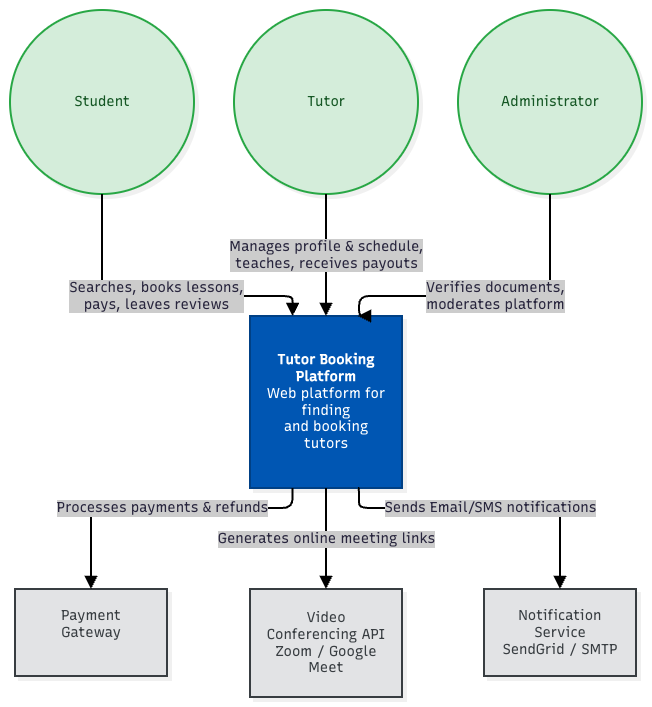

The diagram above was exported from draw.io. Its source (the exported page's mxGraphModel, read from the mxfile embedded in the PNG):
<mxGraphModel dx="1414" dy="920" grid="1" gridSize="10" guides="1" tooltips="1" connect="1" arrows="1" fold="1" page="1" pageScale="1" pageWidth="827" pageHeight="1169" math="0" shadow="0">
  <root>
    <mxCell id="0" />
    <mxCell id="1" parent="0" />
    <UserObject label="" mermaidData="{&#10;  &quot;data&quot;: &quot;graph TD\n    %% Styling definitions\n    classDef actor fill:#d4edda,stroke:#28a745,stroke-width:2px,color:#155724;\n    classDef system fill:#0056b3,stroke:#004085,stroke-width:2px,color:#ffffff;\n    classDef external fill:#e2e3e5,stroke:#383d41,stroke-width:2px,color:#383d41;\n\n    %% Actors\n    Student((Student)):::actor\n    Tutor((Tutor)):::actor\n    Admin((Administrator)):::actor\n\n    %% Main System\n    System[&lt;b&gt;Tutor Booking Platform&lt;/b&gt;&lt;br&gt;Web platform for finding&lt;br&gt;and booking tutors]:::system\n\n    %% External Systems\n    PaymentAPI[Payment Gateway&lt;br&gt;Stripe / PayPal]:::external\n    VideoAPI[Video Conferencing API&lt;br&gt;Zoom / Google Meet]:::external\n    EmailAPI[Notification Service&lt;br&gt;SendGrid / SMTP]:::external\n\n    %% Relationships\n    Student --&gt;|Searches, books lessons,&lt;br&gt;pays, leaves reviews| System\n    Tutor --&gt;|Manages profile &amp; schedule,&lt;br&gt;teaches, receives payouts| System\n    Admin --&gt;|Verifies documents,&lt;br&gt;moderates platform| System\n\n    System --&gt;|Processes payments &amp; refunds| PaymentAPI\n    System --&gt;|Generates online meeting links| VideoAPI\n    System --&gt;|Sends Email/SMS notifications| EmailAPI&quot;,&#10;  &quot;config&quot;: null,&#10;  &quot;version&quot;: &quot;12&quot;&#10;}" id="rhjx_dGbegwnGX5aLIfb-1">
      <mxCell connectable="0" parent="1" style="group;transparentBounds=1;editIcon=1;lockedGroup=0;groupPadding=10;" vertex="1">
        <mxGeometry as="geometry" />
      </mxCell>
    </UserObject>
    <UserObject label="Student" mermaidId="n:Student" mermaidBaseStyle="ellipse;html=1;aspect=fixed;strokeWidth=2;whiteSpace=wrap;fillColor=#d4edda;strokeColor=#28a745;fontColor=#155724;fontFamily=Recursive;fontSize=14;shadow=1;shadowColor=#000000;shadowOffsetX=4;shadowOffsetY=4;shadowBlur=0;shadowOpacity=6;" mermaidBaseValue="Student" id="rhjx_dGbegwnGX5aLIfb-2">
      <mxCell parent="rhjx_dGbegwnGX5aLIfb-1" style="ellipse;html=1;aspect=fixed;strokeWidth=2;whiteSpace=wrap;fillColor=#d4edda;strokeColor=#28a745;fontColor=#155724;fontFamily=Recursive;fontSize=14;shadow=1;shadowColor=#000000;shadowOffsetX=4;shadowOffsetY=4;shadowBlur=0;shadowOpacity=6;fontSource=https%3A%2F%2Ffonts.googleapis.com%2Fcss%3Ffamily%3DRecursive;" vertex="1">
        <mxGeometry height="184" width="184" x="30" y="30" as="geometry" />
      </mxCell>
    </UserObject>
    <UserObject label="Tutor" mermaidId="n:Tutor" mermaidBaseStyle="ellipse;html=1;aspect=fixed;strokeWidth=2;whiteSpace=wrap;fillColor=#d4edda;strokeColor=#28a745;fontColor=#155724;fontFamily=Recursive;fontSize=14;shadow=1;shadowColor=#000000;shadowOffsetX=4;shadowOffsetY=4;shadowBlur=0;shadowOpacity=6;" mermaidBaseValue="Tutor" id="rhjx_dGbegwnGX5aLIfb-3">
      <mxCell parent="rhjx_dGbegwnGX5aLIfb-1" style="ellipse;html=1;aspect=fixed;strokeWidth=2;whiteSpace=wrap;fillColor=#d4edda;strokeColor=#28a745;fontColor=#155724;fontFamily=Recursive;fontSize=14;shadow=1;shadowColor=#000000;shadowOffsetX=4;shadowOffsetY=4;shadowBlur=0;shadowOpacity=6;fontSource=https%3A%2F%2Ffonts.googleapis.com%2Fcss%3Ffamily%3DRecursive;" vertex="1">
        <mxGeometry height="184" width="184" x="254" y="30" as="geometry" />
      </mxCell>
    </UserObject>
    <UserObject label="Administrator" mermaidId="n:Admin" mermaidBaseStyle="ellipse;html=1;aspect=fixed;strokeWidth=2;whiteSpace=wrap;fillColor=#d4edda;strokeColor=#28a745;fontColor=#155724;fontFamily=Recursive;fontSize=14;shadow=1;shadowColor=#000000;shadowOffsetX=4;shadowOffsetY=4;shadowBlur=0;shadowOpacity=6;" mermaidBaseValue="Administrator" id="rhjx_dGbegwnGX5aLIfb-4">
      <mxCell parent="rhjx_dGbegwnGX5aLIfb-1" style="ellipse;html=1;aspect=fixed;strokeWidth=2;whiteSpace=wrap;fillColor=#d4edda;strokeColor=#28a745;fontColor=#155724;fontFamily=Recursive;fontSize=14;shadow=1;shadowColor=#000000;shadowOffsetX=4;shadowOffsetY=4;shadowBlur=0;shadowOpacity=6;fontSource=https%3A%2F%2Ffonts.googleapis.com%2Fcss%3Ffamily%3DRecursive;" vertex="1">
        <mxGeometry height="184" width="184" x="478" y="30" as="geometry" />
      </mxCell>
    </UserObject>
    <UserObject label="&lt;b&gt;Tutor Booking Platform&lt;/b&gt;&#10;Web platform for finding&#10;and booking tutors" mermaidId="n:System" mermaidBaseStyle="html=1;whiteSpace=wrap;strokeWidth=2;fillColor=#0056b3;strokeColor=#004085;fontColor=#ffffff;fontFamily=Recursive;fontSize=14;shadow=1;shadowColor=#000000;shadowOffsetX=4;shadowOffsetY=4;shadowBlur=0;shadowOpacity=6;" mermaidBaseValue="&lt;b&gt;Tutor Booking Platform&lt;/b&gt;&#10;Web platform for finding&#10;and booking tutors" id="rhjx_dGbegwnGX5aLIfb-5">
      <mxCell parent="rhjx_dGbegwnGX5aLIfb-1" style="html=1;whiteSpace=wrap;strokeWidth=2;fillColor=#0056b3;strokeColor=#004085;fontColor=#ffffff;fontFamily=Recursive;fontSize=14;shadow=1;shadowColor=#000000;shadowOffsetX=4;shadowOffsetY=4;shadowBlur=0;shadowOpacity=6;labelWidth=120;fontSource=https%3A%2F%2Ffonts.googleapis.com%2Fcss%3Ffamily%3DRecursive;" vertex="1">
        <mxGeometry height="172" width="152" x="270" y="336" as="geometry" />
      </mxCell>
    </UserObject>
    <UserObject label="Payment Gateway&lt;div&gt;&lt;br/&gt;&lt;/div&gt;" mermaidId="n:PaymentAPI" mermaidBaseStyle="html=1;whiteSpace=wrap;strokeWidth=2;fillColor=#e2e3e5;strokeColor=#383d41;fontColor=#383d41;fontFamily=Recursive;fontSize=14;shadow=1;shadowColor=#000000;shadowOffsetX=4;shadowOffsetY=4;shadowBlur=0;shadowOpacity=6;" mermaidBaseValue="Payment Gateway&#10;Stripe / PayPal" id="rhjx_dGbegwnGX5aLIfb-6">
      <mxCell parent="rhjx_dGbegwnGX5aLIfb-1" style="html=1;whiteSpace=wrap;strokeWidth=2;fillColor=#e2e3e5;strokeColor=#383d41;fontColor=#383d41;fontFamily=Recursive;fontSize=14;shadow=1;shadowColor=#000000;shadowOffsetX=4;shadowOffsetY=4;shadowBlur=0;shadowOpacity=6;labelWidth=120;fontSource=https%3A%2F%2Ffonts.googleapis.com%2Fcss%3Ffamily%3DRecursive;" vertex="1">
        <mxGeometry height="87" width="152" x="35" y="609" as="geometry" />
      </mxCell>
    </UserObject>
    <UserObject label="Video Conferencing API&#10;Zoom / Google Meet" mermaidId="n:VideoAPI" mermaidBaseStyle="html=1;whiteSpace=wrap;strokeWidth=2;fillColor=#e2e3e5;strokeColor=#383d41;fontColor=#383d41;fontFamily=Recursive;fontSize=14;shadow=1;shadowColor=#000000;shadowOffsetX=4;shadowOffsetY=4;shadowBlur=0;shadowOpacity=6;" mermaidBaseValue="Video Conferencing API&#10;Zoom / Google Meet" id="rhjx_dGbegwnGX5aLIfb-7">
      <mxCell parent="rhjx_dGbegwnGX5aLIfb-1" style="html=1;whiteSpace=wrap;strokeWidth=2;fillColor=#e2e3e5;strokeColor=#383d41;fontColor=#383d41;fontFamily=Recursive;fontSize=14;shadow=1;shadowColor=#000000;shadowOffsetX=4;shadowOffsetY=4;shadowBlur=0;shadowOpacity=6;labelWidth=120;fontSource=https%3A%2F%2Ffonts.googleapis.com%2Fcss%3Ffamily%3DRecursive;" vertex="1">
        <mxGeometry height="108" width="152" x="270" y="609" as="geometry" />
      </mxCell>
    </UserObject>
    <UserObject label="Notification Service&#10;SendGrid / SMTP" mermaidId="n:EmailAPI" mermaidBaseStyle="html=1;whiteSpace=wrap;strokeWidth=2;fillColor=#e2e3e5;strokeColor=#383d41;fontColor=#383d41;fontFamily=Recursive;fontSize=14;shadow=1;shadowColor=#000000;shadowOffsetX=4;shadowOffsetY=4;shadowBlur=0;shadowOpacity=6;" mermaidBaseValue="Notification Service&#10;SendGrid / SMTP" id="rhjx_dGbegwnGX5aLIfb-8">
      <mxCell parent="rhjx_dGbegwnGX5aLIfb-1" style="html=1;whiteSpace=wrap;strokeWidth=2;fillColor=#e2e3e5;strokeColor=#383d41;fontColor=#383d41;fontFamily=Recursive;fontSize=14;shadow=1;shadowColor=#000000;shadowOffsetX=4;shadowOffsetY=4;shadowBlur=0;shadowOpacity=6;labelWidth=120;fontSource=https%3A%2F%2Ffonts.googleapis.com%2Fcss%3Ffamily%3DRecursive;" vertex="1">
        <mxGeometry height="87" width="152" x="504" y="609" as="geometry" />
      </mxCell>
    </UserObject>
    <UserObject label="Searches, books lessons,&#10;pays, leaves reviews" mermaidId="e:Student-&gt;System#0" mermaidBaseStyle="edgeStyle=orthogonalEdgeStyle;rounded=1;curved=0;startArrow=none;endArrow=block;endSize=8;jumpStyle=arc;jumpSize=12;strokeColor=#000000;html=1;fontSize=16;labelBackgroundColor=#cccccc;fontFamily=Recursive;fontColor=#28253D;exitX=0.5;exitY=1;entryX=0.28;entryY=0;strokeWidth=2;targetPerimeterSpacing=4;" mermaidBaseValue="Searches, books lessons,&#10;pays, leaves reviews" id="rhjx_dGbegwnGX5aLIfb-9">
      <mxCell edge="1" parent="rhjx_dGbegwnGX5aLIfb-1" source="rhjx_dGbegwnGX5aLIfb-2" style="edgeStyle=orthogonalEdgeStyle;rounded=1;curved=0;startArrow=none;endArrow=block;endSize=8;jumpStyle=arc;jumpSize=12;strokeColor=#000000;html=1;fontSize=14;labelBackgroundColor=#cccccc;fontFamily=Recursive;fontColor=#28253D;exitX=0.5;exitY=1;entryX=0.28;entryY=0;strokeWidth=2;targetPerimeterSpacing=4;fontSource=https%3A%2F%2Ffonts.googleapis.com%2Fcss%3Ffamily%3DRecursive;" target="rhjx_dGbegwnGX5aLIfb-5">
        <mxGeometry relative="1" as="geometry">
          <Array as="points">
            <mxPoint x="122" y="316" />
            <mxPoint x="313" y="316" />
          </Array>
        </mxGeometry>
      </mxCell>
    </UserObject>
    <UserObject label="Manages profile &amp; schedule,&#10;teaches, receives payouts" mermaidId="e:Tutor-&gt;System#0" mermaidBaseStyle="edgeStyle=orthogonalEdgeStyle;rounded=1;curved=0;startArrow=none;endArrow=block;endSize=8;jumpStyle=arc;jumpSize=12;strokeColor=#000000;html=1;fontSize=16;labelBackgroundColor=#cccccc;fontFamily=Recursive;fontColor=#28253D;exitX=0.5;exitY=1;entryX=0.5;entryY=0;strokeWidth=2;targetPerimeterSpacing=4;" mermaidBaseValue="Manages profile &amp; schedule,&#10;teaches, receives payouts" id="rhjx_dGbegwnGX5aLIfb-10">
      <mxCell edge="1" parent="rhjx_dGbegwnGX5aLIfb-1" source="rhjx_dGbegwnGX5aLIfb-3" style="edgeStyle=orthogonalEdgeStyle;rounded=1;curved=0;startArrow=none;endArrow=block;endSize=8;jumpStyle=arc;jumpSize=12;strokeColor=#000000;html=1;fontSize=14;labelBackgroundColor=#cccccc;fontFamily=Recursive;fontColor=#28253D;exitX=0.5;exitY=1;entryX=0.5;entryY=0;strokeWidth=2;targetPerimeterSpacing=4;fontSource=https%3A%2F%2Ffonts.googleapis.com%2Fcss%3Ffamily%3DRecursive;" target="rhjx_dGbegwnGX5aLIfb-5">
        <mxGeometry relative="1" as="geometry">
          <Array as="points" />
        </mxGeometry>
      </mxCell>
    </UserObject>
    <UserObject label="Verifies documents,&#10;moderates platform" mermaidId="e:Admin-&gt;System#0" mermaidBaseStyle="edgeStyle=orthogonalEdgeStyle;rounded=1;curved=0;startArrow=none;endArrow=block;endSize=8;jumpStyle=arc;jumpSize=12;strokeColor=#000000;html=1;fontSize=16;labelBackgroundColor=#cccccc;fontFamily=Recursive;fontColor=#28253D;exitX=0.5;exitY=1;entryX=0.71;entryY=0;strokeWidth=2;targetPerimeterSpacing=4;" mermaidBaseValue="Verifies documents,&#10;moderates platform" id="rhjx_dGbegwnGX5aLIfb-11">
      <mxCell edge="1" parent="rhjx_dGbegwnGX5aLIfb-1" source="rhjx_dGbegwnGX5aLIfb-4" style="edgeStyle=orthogonalEdgeStyle;rounded=1;curved=0;startArrow=none;endArrow=block;endSize=8;jumpStyle=arc;jumpSize=12;strokeColor=#000000;html=1;fontSize=14;labelBackgroundColor=#cccccc;fontFamily=Recursive;fontColor=#28253D;exitX=0.5;exitY=1;entryX=0.71;entryY=0;strokeWidth=2;targetPerimeterSpacing=4;fontSource=https%3A%2F%2Ffonts.googleapis.com%2Fcss%3Ffamily%3DRecursive;" target="rhjx_dGbegwnGX5aLIfb-5">
        <mxGeometry relative="1" as="geometry">
          <Array as="points">
            <mxPoint x="570" y="316" />
            <mxPoint x="379" y="316" />
          </Array>
        </mxGeometry>
      </mxCell>
    </UserObject>
    <UserObject label="Processes payments &amp; refunds" mermaidId="e:System-&gt;PaymentAPI#0" mermaidBaseStyle="edgeStyle=orthogonalEdgeStyle;rounded=1;curved=0;startArrow=none;endArrow=block;endSize=8;jumpStyle=arc;jumpSize=12;strokeColor=#000000;html=1;fontSize=16;labelBackgroundColor=#cccccc;fontFamily=Recursive;fontColor=#28253D;exitX=0.28;exitY=1;entryX=0.5;entryY=0;strokeWidth=2;targetPerimeterSpacing=4;" mermaidBaseValue="Processes payments &amp; refunds" id="rhjx_dGbegwnGX5aLIfb-12">
      <mxCell edge="1" parent="rhjx_dGbegwnGX5aLIfb-1" source="rhjx_dGbegwnGX5aLIfb-5" style="edgeStyle=orthogonalEdgeStyle;rounded=1;curved=0;startArrow=none;endArrow=block;endSize=8;jumpStyle=arc;jumpSize=12;strokeColor=#000000;html=1;fontSize=14;labelBackgroundColor=#cccccc;fontFamily=Recursive;fontColor=#28253D;exitX=0.28;exitY=1;entryX=0.5;entryY=0;strokeWidth=2;targetPerimeterSpacing=4;fontSource=https%3A%2F%2Ffonts.googleapis.com%2Fcss%3Ffamily%3DRecursive;" target="rhjx_dGbegwnGX5aLIfb-6">
        <mxGeometry relative="1" as="geometry">
          <Array as="points">
            <mxPoint x="313" y="528" />
            <mxPoint x="111" y="528" />
          </Array>
        </mxGeometry>
      </mxCell>
    </UserObject>
    <UserObject label="Generates online meeting links" mermaidId="e:System-&gt;VideoAPI#0" mermaidBaseStyle="edgeStyle=orthogonalEdgeStyle;rounded=1;curved=0;startArrow=none;endArrow=block;endSize=8;jumpStyle=arc;jumpSize=12;strokeColor=#000000;html=1;fontSize=16;labelBackgroundColor=#cccccc;fontFamily=Recursive;fontColor=#28253D;exitX=0.5;exitY=1;entryX=0.5;entryY=0;strokeWidth=2;targetPerimeterSpacing=4;" mermaidBaseValue="Generates online meeting links" id="rhjx_dGbegwnGX5aLIfb-13">
      <mxCell edge="1" parent="rhjx_dGbegwnGX5aLIfb-1" source="rhjx_dGbegwnGX5aLIfb-5" style="edgeStyle=orthogonalEdgeStyle;rounded=1;curved=0;startArrow=none;endArrow=block;endSize=8;jumpStyle=arc;jumpSize=12;strokeColor=#000000;html=1;fontSize=14;labelBackgroundColor=#cccccc;fontFamily=Recursive;fontColor=#28253D;exitX=0.5;exitY=1;entryX=0.5;entryY=0;strokeWidth=2;targetPerimeterSpacing=4;fontSource=https%3A%2F%2Ffonts.googleapis.com%2Fcss%3Ffamily%3DRecursive;" target="rhjx_dGbegwnGX5aLIfb-7">
        <mxGeometry relative="1" as="geometry">
          <Array as="points" />
        </mxGeometry>
      </mxCell>
    </UserObject>
    <UserObject label="Sends Email/SMS notifications" mermaidId="e:System-&gt;EmailAPI#0" mermaidBaseStyle="edgeStyle=orthogonalEdgeStyle;rounded=1;curved=0;startArrow=none;endArrow=block;endSize=8;jumpStyle=arc;jumpSize=12;strokeColor=#000000;html=1;fontSize=16;labelBackgroundColor=#cccccc;fontFamily=Recursive;fontColor=#28253D;exitX=0.71;exitY=1;entryX=0.5;entryY=0;strokeWidth=2;targetPerimeterSpacing=4;" mermaidBaseValue="Sends Email/SMS notifications" id="rhjx_dGbegwnGX5aLIfb-14">
      <mxCell edge="1" parent="rhjx_dGbegwnGX5aLIfb-1" source="rhjx_dGbegwnGX5aLIfb-5" style="edgeStyle=orthogonalEdgeStyle;rounded=1;curved=0;startArrow=none;endArrow=block;endSize=8;jumpStyle=arc;jumpSize=12;strokeColor=#000000;html=1;fontSize=14;labelBackgroundColor=#cccccc;fontFamily=Recursive;fontColor=#28253D;exitX=0.71;exitY=1;entryX=0.5;entryY=0;strokeWidth=2;targetPerimeterSpacing=4;fontSource=https%3A%2F%2Ffonts.googleapis.com%2Fcss%3Ffamily%3DRecursive;" target="rhjx_dGbegwnGX5aLIfb-8">
        <mxGeometry relative="1" as="geometry">
          <Array as="points">
            <mxPoint x="379" y="528" />
            <mxPoint x="580" y="528" />
          </Array>
        </mxGeometry>
      </mxCell>
    </UserObject>
  </root>
</mxGraphModel>